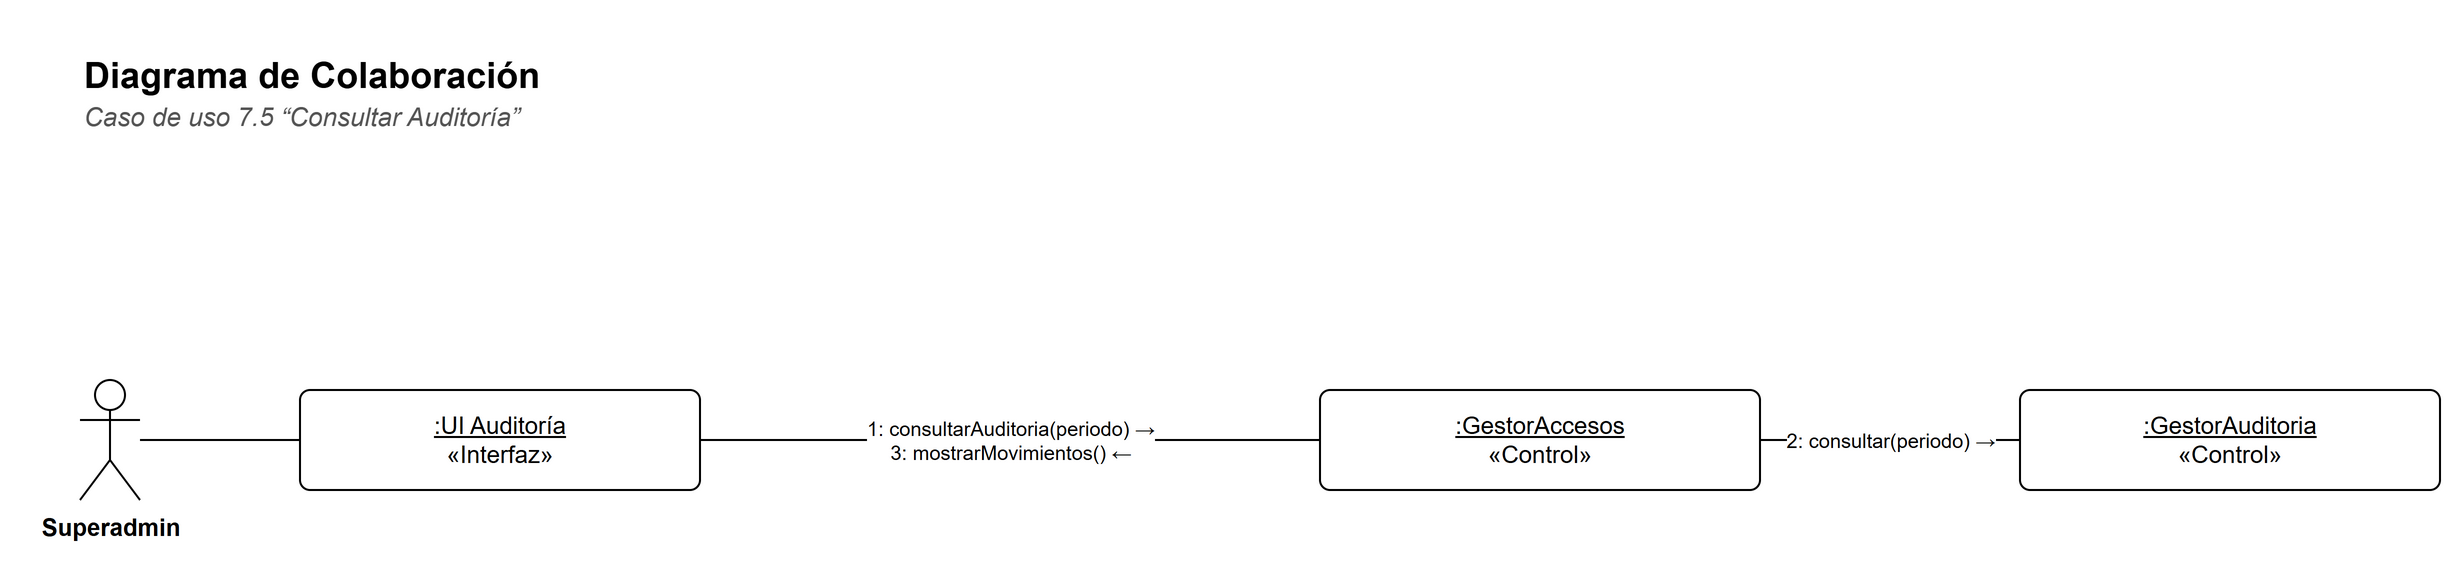

The diagram above was exported from draw.io. Its source (the exported page's mxGraphModel, read from the mxfile embedded in the PNG):
<mxGraphModel dx="1400" dy="900" grid="1" gridSize="10" guides="1" tooltips="1" connect="1" arrows="1" fold="1" page="1" pageScale="1" pageWidth="1230" pageHeight="370" background="#FFFFFF" math="0" shadow="0">
  <root>
    <mxCell id="0" />
    <mxCell id="1" parent="0" />
    <mxCell id="c3" value="&lt;b&gt;Diagrama de Colaboración&lt;/b&gt;" style="text;html=1;strokeColor=none;fillColor=none;align=left;verticalAlign=top;whiteSpace=wrap;fontFamily=Helvetica;fontSize=18;" vertex="1" parent="1">
      <mxGeometry x="30" y="30" width="900" height="26" as="geometry" />
    </mxCell>
    <mxCell id="c4" value="&lt;i&gt;Caso de uso 7.5 “Consultar Auditoría”&lt;/i&gt;" style="text;html=1;strokeColor=none;fillColor=none;align=left;verticalAlign=top;whiteSpace=wrap;fontFamily=Helvetica;fontSize=13;fontColor=#555555;" vertex="1" parent="1">
      <mxGeometry x="30" y="54" width="900" height="20" as="geometry" />
    </mxCell>
    <mxCell id="c5" value="Superadmin" style="shape=umlActor;verticalLabelPosition=bottom;verticalAlign=top;html=1;outlineConnect=0;fillColor=#FFFFFF;strokeColor=#000000;fontFamily=Helvetica;fontSize=12;fontStyle=1;" vertex="1" parent="1">
      <mxGeometry x="30" y="200.0" width="30" height="60" as="geometry" />
    </mxCell>
    <mxCell id="c6" value="&lt;u&gt;:UI Auditoría&lt;/u&gt;&lt;br&gt;«Interfaz»" style="rounded=0;whiteSpace=wrap;html=1;fillColor=#FFFFFF;strokeColor=#000000;fontFamily=Helvetica;fontSize=12;rounded=1;arcSize=10;" vertex="1" parent="1">
      <mxGeometry x="140" y="205.0" width="200" height="50" as="geometry" />
    </mxCell>
    <mxCell id="c7" value="&lt;u&gt;:GestorAccesos&lt;/u&gt;&lt;br&gt;«Control»" style="rounded=0;whiteSpace=wrap;html=1;fillColor=#FFFFFF;strokeColor=#000000;fontFamily=Helvetica;fontSize=12;rounded=1;arcSize=10;" vertex="1" parent="1">
      <mxGeometry x="650" y="205.0" width="220" height="50" as="geometry" />
    </mxCell>
    <mxCell id="c8" value="&lt;u&gt;:GestorAuditoria&lt;/u&gt;&lt;br&gt;«Control»" style="rounded=0;whiteSpace=wrap;html=1;fillColor=#FFFFFF;strokeColor=#000000;fontFamily=Helvetica;fontSize=12;rounded=1;arcSize=10;" vertex="1" parent="1">
      <mxGeometry x="1000" y="205.0" width="210" height="50" as="geometry" />
    </mxCell>
    <mxCell id="c9" value="" style="edgeStyle=none;html=1;endArrow=none;endFill=0;strokeColor=#000000;fontFamily=Helvetica;fontSize=11;labelBackgroundColor=#FFFFFF;" edge="1" parent="1" source="c5" target="c6">
      <mxGeometry relative="1" as="geometry" />
    </mxCell>
    <mxCell id="c10" value="1: consultarAuditoria(periodo) →&lt;br&gt;3: mostrarMovimientos() ←" style="edgeStyle=none;html=1;endArrow=none;endFill=0;strokeColor=#000000;fontFamily=Helvetica;fontSize=11;labelBackgroundColor=#FFFFFF;fontSize=10;" edge="1" parent="1" source="c7" target="c6">
      <mxGeometry relative="1" as="geometry" />
    </mxCell>
    <mxCell id="c11" value="2: consultar(periodo) →" style="edgeStyle=none;html=1;endArrow=none;endFill=0;strokeColor=#000000;fontFamily=Helvetica;fontSize=11;labelBackgroundColor=#FFFFFF;fontSize=10;" edge="1" parent="1" source="c8" target="c7">
      <mxGeometry relative="1" as="geometry" />
    </mxCell>
  </root>
</mxGraphModel>